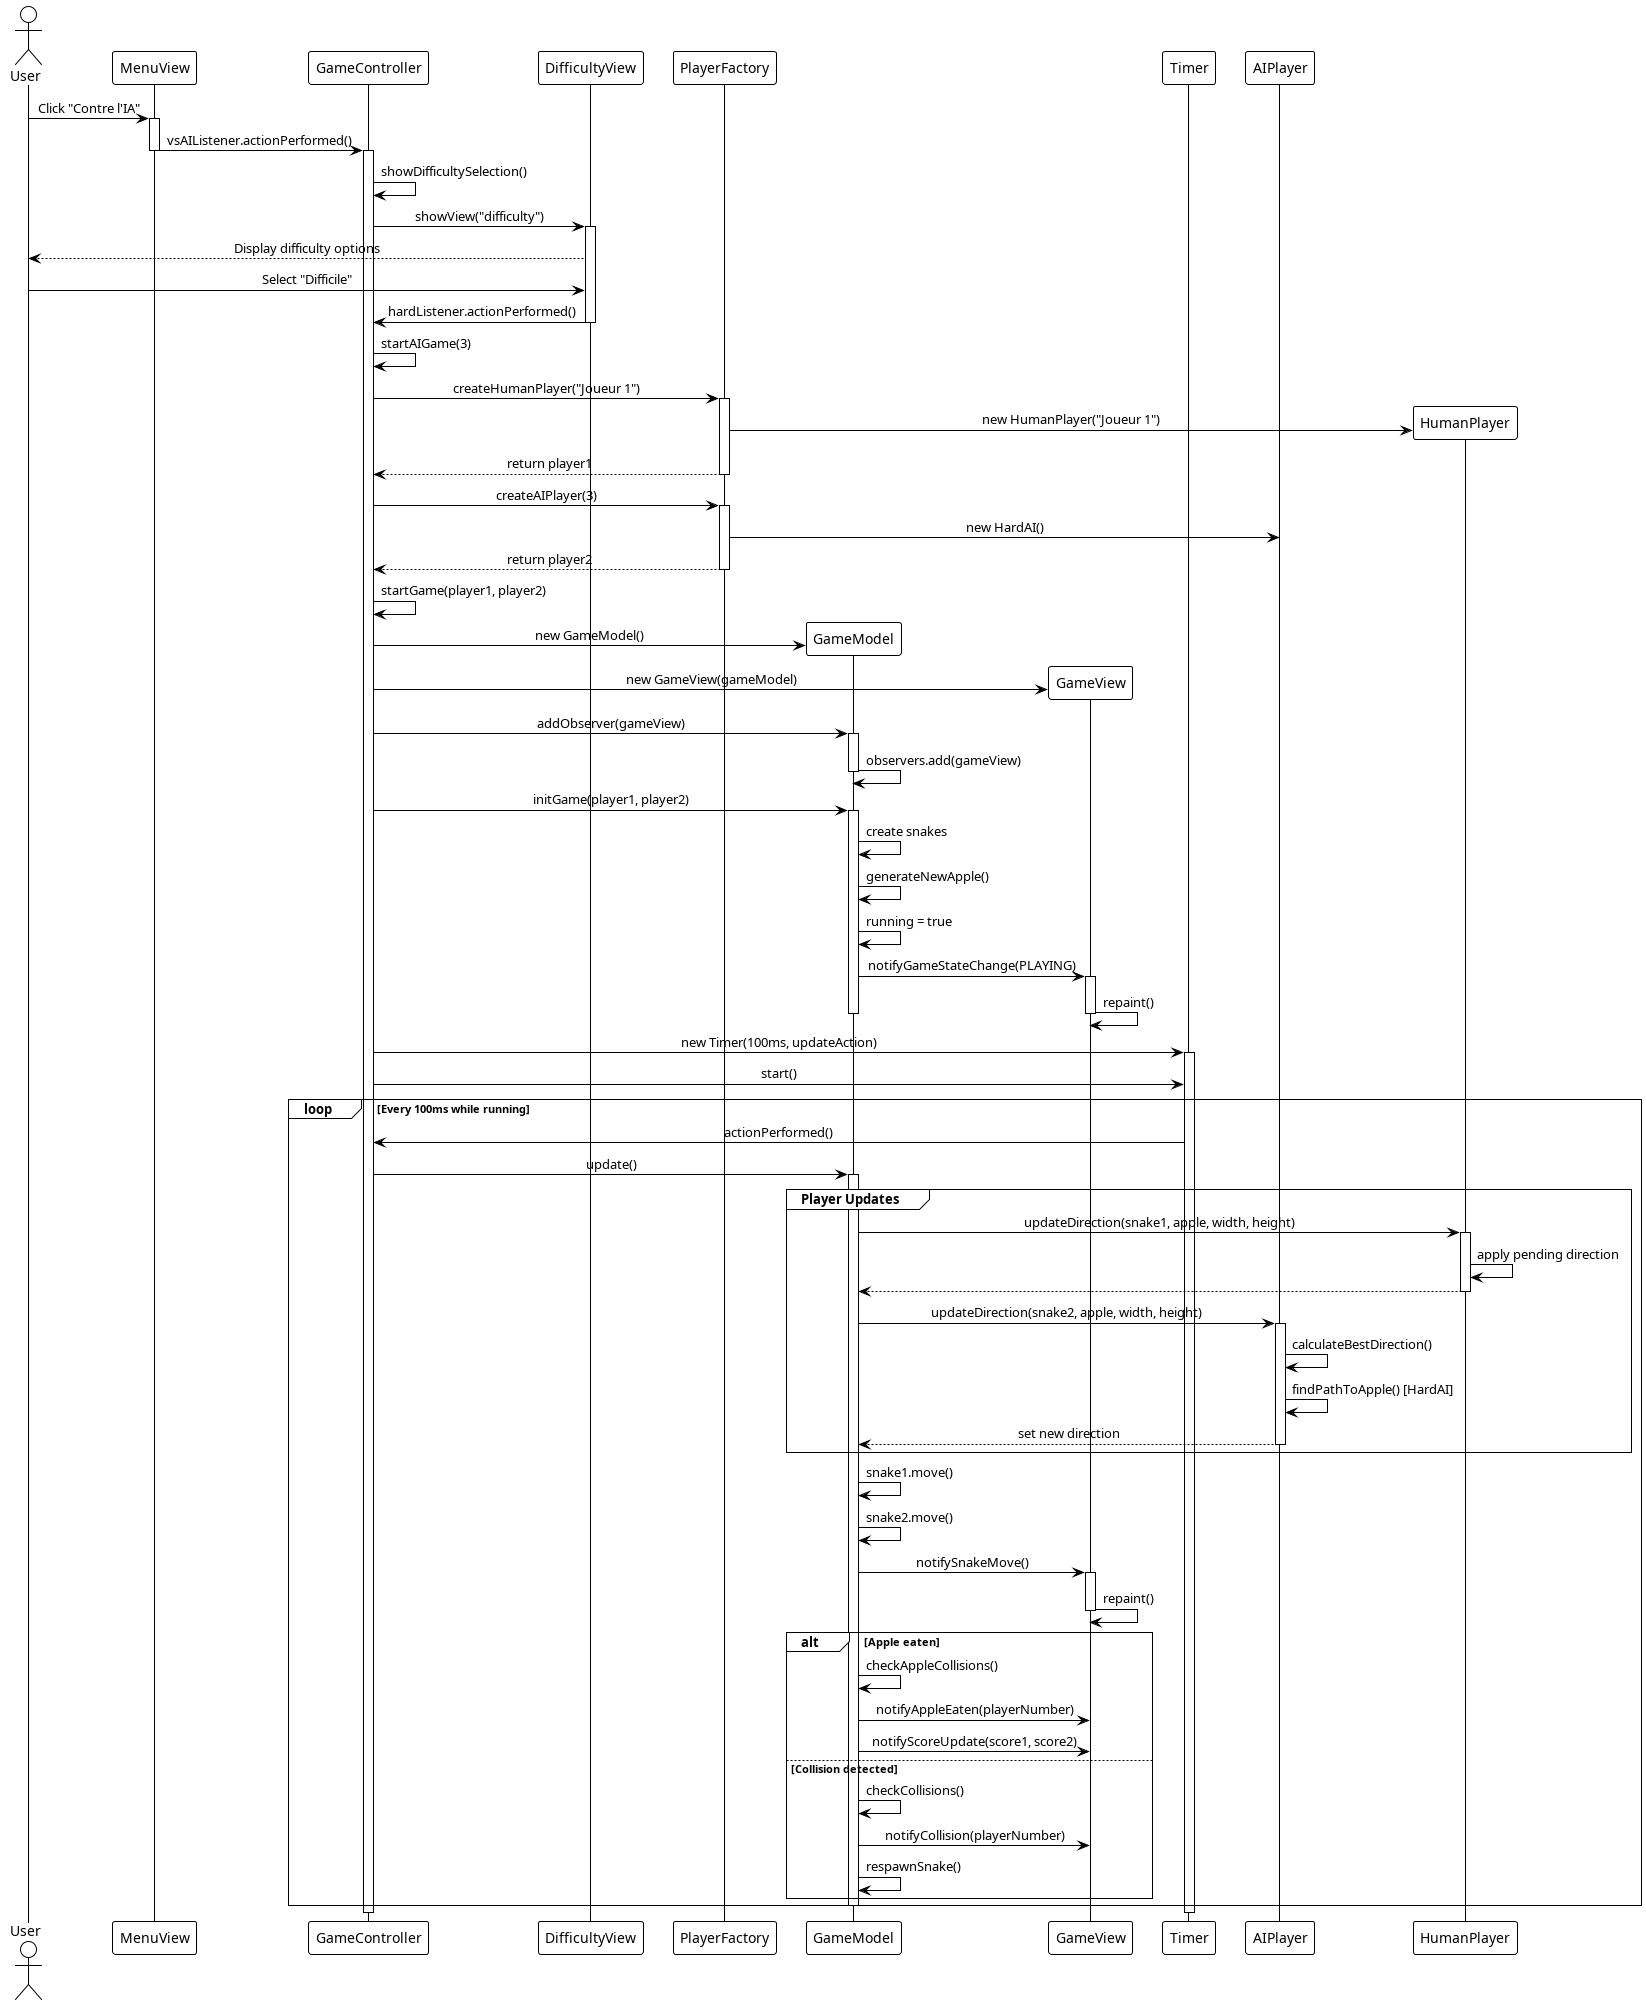

The diagram above was rendered by PlantUML. Its source (embedded in the PNG):
@startuml Sequence_Start_AI_Game
!theme plain
skinparam sequenceMessageAlign center
skinparam responseMessageBelowArrow true

actor User as U
participant "MenuView" as MV
participant "GameController" as GC
participant "DifficultyView" as DV
participant "PlayerFactory" as PF
participant "GameModel" as GM
participant "GameView" as GV
participant "Timer" as T
participant "AIPlayer" as AI

U -> MV : Click "Contre l'IA"
activate MV
MV -> GC : vsAIListener.actionPerformed()
deactivate MV
activate GC

GC -> GC : showDifficultySelection()
GC -> DV : showView("difficulty")
activate DV
DV --> U : Display difficulty options
U -> DV : Select "Difficile"
DV -> GC : hardListener.actionPerformed()
deactivate DV

GC -> GC : startAIGame(3)
GC -> PF : createHumanPlayer("Joueur 1")
activate PF
create participant "HumanPlayer" as HP
PF -> HP : new HumanPlayer("Joueur 1")
PF --> GC : return player1
deactivate PF

GC -> PF : createAIPlayer(3)
activate PF
PF -> AI : new HardAI()
PF --> GC : return player2
deactivate PF

GC -> GC : startGame(player1, player2)
create GM
GC -> GM : new GameModel()
create GV
GC -> GV : new GameView(gameModel)

GC -> GM : addObserver(gameView)
activate GM
GM -> GM : observers.add(gameView)
deactivate GM

GC -> GM : initGame(player1, player2)
activate GM
GM -> GM : create snakes
GM -> GM : generateNewApple()
GM -> GM : running = true
GM -> GV : notifyGameStateChange(PLAYING)
activate GV
GV -> GV : repaint()
deactivate GV
deactivate GM

GC -> T : new Timer(100ms, updateAction)
activate T
GC -> T : start()

loop Every 100ms while running
    T -> GC : actionPerformed()
    GC -> GM : update()
    activate GM
    
    group Player Updates
        GM -> HP : updateDirection(snake1, apple, width, height)
        activate HP
        HP -> HP : apply pending direction
        HP --> GM : 
        deactivate HP
        
        GM -> AI : updateDirection(snake2, apple, width, height)
        activate AI
        AI -> AI : calculateBestDirection()
        AI -> AI : findPathToApple() [HardAI]
        AI --> GM : set new direction
        deactivate AI
    end
    
    GM -> GM : snake1.move()
    GM -> GM : snake2.move()
    GM -> GV : notifySnakeMove()
    activate GV
    GV -> GV : repaint()
    deactivate GV
    
    alt Apple eaten
        GM -> GM : checkAppleCollisions()
        GM -> GV : notifyAppleEaten(playerNumber)
        GM -> GV : notifyScoreUpdate(score1, score2)
    else Collision detected
        GM -> GM : checkCollisions()
        GM -> GV : notifyCollision(playerNumber)
        GM -> GM : respawnSnake()
    end
    
    deactivate GM
end

deactivate T
deactivate GC

@enduml